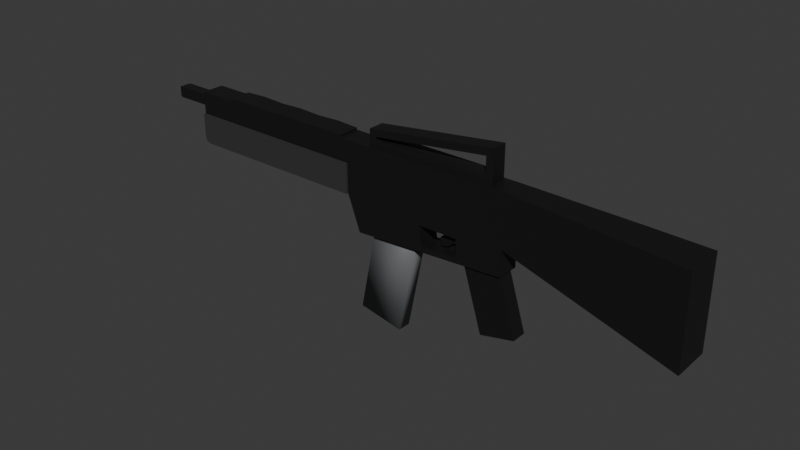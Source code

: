 # Source: ar.blend  (saved by Blender 4.1.24; exported with 4.5.12 LTS)
import bpy
from mathutils import Matrix  # noqa: F401  (used for matrix-valued properties, if any)

bpy.ops.wm.read_factory_settings(use_empty=True)
scene = bpy.context.scene
scene.name = 'Scene'

# ---- collections
col_collection = bpy.data.collections.new('Collection'); scene.collection.children.link(col_collection)

# ---- materials (node trees are filled in below, after node groups)
mat_material_002 = bpy.data.materials.new('Material.002')
mat_material_002.use_transparent_shadow = False
mat_material_003 = bpy.data.materials.new('Material.003')
mat_material_003.use_transparent_shadow = False
mat_material_004 = bpy.data.materials.new('Material.004')
mat_material_004.use_transparent_shadow = False

# ---- material node trees
mat_material_002.use_nodes = True; mat_material_002.node_tree.nodes.clear()
_N = mat_material_002.node_tree.nodes; _L = mat_material_002.node_tree.links
n0 = _N.new('ShaderNodeBsdfPrincipled'); n0.name = 'Principled BSDF'; n0.location = (10, 300)
n0.inputs[0].default_value = (0.007136, 0.007136, 0.007136, 1.0)
n1 = _N.new('ShaderNodeOutputMaterial'); n1.name = 'Material Output'; n1.location = (300, 300)
_L.new(n0.outputs[0], n1.inputs[0])
n1.is_active_output = True
mat_material_003.use_nodes = True; mat_material_003.node_tree.nodes.clear()
_N = mat_material_003.node_tree.nodes; _L = mat_material_003.node_tree.links
n0 = _N.new('ShaderNodeBsdfPrincipled'); n0.name = 'Principled BSDF'; n0.location = (10, 300)
n0.inputs[0].default_value = (0.03828, 0.03828, 0.03828, 1.0)
n1 = _N.new('ShaderNodeOutputMaterial'); n1.name = 'Material Output'; n1.location = (300, 300)
_L.new(n0.outputs[0], n1.inputs[0])
n1.is_active_output = True
mat_material_004.use_nodes = True; mat_material_004.node_tree.nodes.clear()
_N = mat_material_004.node_tree.nodes; _L = mat_material_004.node_tree.links
n0 = _N.new('ShaderNodeBsdfPrincipled'); n0.name = 'Principled BSDF'; n0.location = (10, 300)
n0.inputs[0].default_value = (0.1371, 0.1423, 0.1477, 1.0)
n1 = _N.new('ShaderNodeOutputMaterial'); n1.name = 'Material Output'; n1.location = (300, 300)
_L.new(n0.outputs[0], n1.inputs[0])
n1.is_active_output = True

# ---- world
world_world = bpy.data.worlds.new('World'); scene.world = world_world
world_world.use_nodes = True; world_world.node_tree.nodes.clear()
_N = world_world.node_tree.nodes; _L = world_world.node_tree.links
n0 = _N.new('ShaderNodeOutputWorld'); n0.name = 'World Output'; n0.location = (300, 300)
n1 = _N.new('ShaderNodeBackground'); n1.name = 'Background'; n1.location = (10, 300)
n1.inputs[0].default_value = (0.05088, 0.05088, 0.05088, 1.0)
_L.new(n1.outputs[0], n0.inputs[0])
n0.is_active_output = True
world_world.color = (0.05088, 0.05088, 0.05088)
world_world.use_sun_shadow = False
world_world.sun_shadow_jitter_overblur = 0.0

# ---- meshes
me_cube_001 = bpy.data.meshes.new('Cube.001')
me_cube_001.from_pydata([(6.26, -0.3784, -1.169), (6.26, -0.3784, 0.5515), (6.26, 0.3784, -1.169), (6.26, 0.3784, 0.5515), (7.539, -0.4398, -1.512), (7.539, -0.4398, 0.4882), (7.539, 0.4398, -1.512), (7.539, 0.4398, 0.4882), (3.767, 0.2566, -0.5127), (3.767, -0.2566, -0.5127), (3.767, -0.2566, 0.6544), (3.767, 0.2566, 0.6544), (0.01803, 0.2566, -0.5127), (0.01803, -0.2566, -0.5127), (0.01803, -0.2566, 0.6544), (0.01803, 0.2566, 0.6544), (3.767, 0.2566, -1.1), (3.767, -0.2566, -1.1), (0.3117, 0.2566, -1.305), (0.3117, -0.2566, -1.305), (3.3, -0.1475, -2.59), (2.791, -0.1917, -0.8002), (3.301, 0.1978, -2.582), (2.791, 0.1536, -0.7915), (4.088, -0.1536, -2.41), (3.579, -0.1978, -0.6199), (4.089, 0.1917, -2.401), (3.579, 0.1475, -0.6112), (-4.192, -0.2566, 0.1508), (-4.192, -0.2566, 0.6544), (-4.192, 0.2566, 0.1508), (-4.192, 0.2566, 0.6544), (0.01803, -0.2566, 0.1508), (0.01803, -0.2566, 0.6544), (0.01803, 0.2566, 0.1508), (0.01803, 0.2566, 0.6544), (-4.192, -0.3084, 0.1508), (-4.192, 0.3084, 0.1508), (0.01803, -0.3084, -0.5127), (0.01803, -0.3084, 0.1508), (0.01803, 0.3084, -0.5127), (0.01803, 0.3084, 0.1508), (-4.192, -0.1283, 0.2767), (-4.192, -0.1283, 0.5285), (-4.192, 0.1283, 0.2767), (-4.192, 0.1283, 0.5285), (0.7119, -0.1812, 0.8115), (0.7119, -0.1812, 0.8685), (0.7119, 0.1812, 0.8115), (0.7119, 0.1812, 0.8685), (3.31, -0.1812, 0.8115), (3.31, -0.1812, 1.201), (3.31, 0.1812, 0.8115), (3.31, 0.1812, 1.201), (0.5548, -0.1812, 0.6544), (0.5548, -0.1812, 1.007), (0.5548, 0.1812, 1.007), (0.5548, 0.1812, 0.6544), (3.467, 0.1812, 0.6544), (3.467, 0.1812, 1.379), (3.467, -0.1812, 1.379), (3.467, -0.1812, 0.6544), (2.905, 0.2566, 0.6544), (1.655, 0.2566, 0.6544), (1.655, -0.2566, 0.6544), (2.905, -0.2566, 0.6544), (2.739, -0.2566, -0.6405), (1.843, -0.2566, -0.6405), (1.843, 0.2566, -0.6405), (2.739, 0.2566, -0.6405), (2.74, -0.2566, -1.031), (1.901, -0.2566, -1.085), (1.901, 0.2566, -1.085), (2.74, 0.2566, -1.031), (2.905, -0.2566, -0.5127), (1.655, -0.2566, -0.5127), (1.655, 0.2566, -0.5127), (2.905, 0.2566, -0.5127), (2.907, -0.2566, -1.151), (1.755, -0.2566, -1.22), (1.755, 0.2566, -1.22), (2.907, 0.2566, -1.151), (2.458, -0.08828, -0.7377), (2.449, -0.08828, -0.5992), (2.458, 0.08828, -0.7377), (2.449, 0.08828, -0.5992), (2.617, -0.08828, -0.8138), (2.626, -0.08828, -0.5992), (2.617, 0.08828, -0.8138), (2.626, 0.08828, -0.5992), (2.35, 0.08828, -0.8187), (2.35, -0.08828, -0.8187), (2.417, 0.08828, -0.9821), (2.417, -0.08828, -0.9821), (2.248, 0.08828, -0.825), (2.248, -0.08828, -0.825), (2.266, 0.08828, -1.001), (2.266, -0.08828, -1.001), (-4.192, -0.3084, -0.3835), (-4.063, -0.3084, -0.5127), (-4.155, -0.3084, -0.4749), (-4.063, 0.3084, -0.5127), (-4.192, 0.3084, -0.3835), (-4.155, 0.3084, -0.4749), (-5.104, -0.1283, 0.2767), (-5.217, -0.01488, 0.3901), (-5.16, -0.1131, 0.2919), (-5.202, -0.0716, 0.3334), (-5.104, -0.1283, 0.5285), (-5.217, -0.01488, 0.4151), (-5.16, -0.1131, 0.5133), (-5.202, -0.0716, 0.4718), (-5.217, 0.01488, 0.3901), (-5.104, 0.1283, 0.2767), (-5.202, 0.0716, 0.3334), (-5.16, 0.1131, 0.2919), (-5.104, 0.1283, 0.5285), (-5.217, 0.01488, 0.4151), (-5.16, 0.1131, 0.5133), (-5.202, 0.0716, 0.4718), (-0.1766, 0.2566, 0.1508), (-0.7029, 0.2566, 0.1508), (-1.229, 0.2566, 0.1508), (-1.756, 0.2566, 0.1508), (-2.282, 0.2566, 0.1508), (-2.808, 0.2566, 0.1508), (-3.334, 0.2566, 0.1508), (-3.334, 0.2566, 0.6544), (-2.808, 0.2566, 0.6544), (-2.282, 0.2566, 0.6544), (-1.756, 0.2566, 0.6544), (-1.229, 0.2566, 0.6544), (-0.7029, 0.2566, 0.6544), (-0.1766, 0.2566, 0.6544), (-3.334, -0.2566, 0.1508), (-2.808, -0.2566, 0.1508), (-2.282, -0.2566, 0.1508), (-1.756, -0.2566, 0.1508), (-1.229, -0.2566, 0.1508), (-0.7029, -0.2566, 0.1508), (-0.1766, -0.2566, 0.1508), (-0.1766, -0.2566, 0.6544), (-0.7029, -0.2566, 0.6544), (-1.229, -0.2566, 0.6544), (-1.756, -0.2566, 0.6544), (-2.282, -0.2566, 0.6544), (-2.808, -0.2566, 0.6544), (-3.334, -0.2566, 0.6544), (-3.334, 0.2566, 0.6971), (-2.808, 0.2566, 0.7207), (-2.282, 0.2566, 0.6971), (-1.756, 0.2566, 0.7207), (-1.229, 0.2566, 0.6971), (-0.7029, 0.2566, 0.7207), (-0.1766, 0.2566, 0.6971), (-0.1766, -0.2566, 0.6971), (-0.7029, -0.2566, 0.7207), (-1.229, -0.2566, 0.6971), (-1.756, -0.2566, 0.7207), (-2.282, -0.2566, 0.6971), (-2.808, -0.2566, 0.7207), (-3.334, -0.2566, 0.6971)], [], [(3, 2, 8, 11), (2, 3, 7, 6), (6, 7, 5, 4), (4, 5, 1, 0), (2, 6, 4, 0), (7, 3, 1, 5), (64, 63, 15, 14), (0, 1, 10, 9), (1, 3, 11, 10), (2, 0, 9, 8), (13, 14, 15, 12), (8, 9, 17, 16), (63, 76, 12, 15), (75, 64, 14, 13), (80, 79, 19, 18), (75, 13, 19, 79), (13, 12, 18, 19), (77, 8, 16, 81), (20, 21, 23, 22), (22, 23, 27, 26), (26, 27, 25, 24), (24, 25, 21, 20), (22, 26, 24, 20), (27, 23, 21, 25), (28, 29, 31, 30), (120, 133, 35, 34), (34, 35, 33, 32), (134, 147, 29, 28), (120, 34, 32, 140), (127, 31, 29, 147), (38, 39, 36, 98, 100, 99), (40, 41, 39, 38), (101, 103, 102, 37, 41, 40), (98, 36, 37, 102), (41, 37, 36, 39), (42, 43, 108, 104), (44, 45, 43, 42), (45, 116, 108, 43), (105, 109, 117, 112), (113, 116, 45, 44), (54, 55, 56, 57), (53, 52, 50, 51), (58, 59, 60, 61), (49, 53, 51, 47), (57, 58, 61, 54), (59, 56, 55, 60), (46, 47, 55, 54), (49, 48, 57, 56), (48, 52, 58, 57), (53, 49, 56, 59), (52, 53, 59, 58), (51, 50, 61, 60), (50, 46, 54, 61), (47, 51, 60, 55), (52, 48, 46, 50), (48, 49, 47, 46), (12, 76, 80, 18), (73, 72, 71, 70), (9, 74, 78, 17), (69, 73, 70, 66), (16, 17, 78, 81), (81, 78, 79, 80), (9, 10, 65, 74), (74, 65, 64, 75), (11, 8, 77, 62), (62, 77, 76, 63), (10, 11, 62, 65), (65, 62, 63, 64), (67, 66, 74, 75), (69, 68, 76, 77), (70, 71, 79, 78), (72, 73, 81, 80), (68, 72, 80, 76), (73, 69, 77, 81), (66, 70, 78, 74), (71, 67, 75, 79), (72, 68, 67, 71), (68, 69, 66, 67), (82, 83, 85, 84), (84, 85, 89, 88), (88, 89, 87, 86), (86, 87, 83, 82), (84, 88, 92, 90), (89, 85, 83, 87), (93, 91, 95, 97), (82, 84, 90, 91), (88, 86, 93, 92), (86, 82, 91, 93), (94, 96, 97, 95), (90, 92, 96, 94), (92, 93, 97, 96), (91, 90, 94, 95), (101, 99, 100, 103), (103, 100, 98, 102), (101, 40, 38, 99), (113, 104, 106, 115), (115, 106, 107, 114), (114, 107, 105, 112), (104, 108, 110, 106), (106, 110, 111, 107), (107, 111, 109, 105), (108, 116, 118, 110), (110, 118, 119, 111), (111, 119, 117, 109), (116, 113, 115, 118), (118, 115, 114, 119), (119, 114, 112, 117), (113, 44, 42, 104), (35, 133, 141, 33), (143, 142, 156, 157), (128, 127, 148, 149), (142, 141, 155, 156), (141, 133, 154, 155), (133, 132, 153, 154), (147, 146, 160, 161), (30, 126, 134, 28), (126, 125, 135, 134), (125, 124, 136, 135), (124, 123, 137, 136), (123, 122, 138, 137), (122, 121, 139, 138), (121, 120, 140, 139), (32, 33, 141, 140), (140, 141, 142, 139), (139, 142, 143, 138), (138, 143, 144, 137), (137, 144, 145, 136), (136, 145, 146, 135), (135, 146, 147, 134), (30, 31, 127, 126), (126, 127, 128, 125), (125, 128, 129, 124), (124, 129, 130, 123), (123, 130, 131, 122), (122, 131, 132, 121), (121, 132, 133, 120), (154, 153, 156, 155), (153, 152, 157, 156), (152, 151, 158, 157), (151, 150, 159, 158), (150, 149, 160, 159), (149, 148, 161, 160), (129, 128, 149, 150), (144, 143, 157, 158), (130, 129, 150, 151), (145, 144, 158, 159), (131, 130, 151, 152), (146, 145, 159, 160), (127, 147, 161, 148), (132, 131, 152, 153)])
me_cube_001.polygons.foreach_set('use_smooth', [True] * 150)
me_cube_001.polygons.foreach_set('material_index', [0, 0, 0, 0, 0, 0, 0, 0, 0, 0, 0, 0, 0, 0, 0, 0, 0, 0, 0, 0, 0, 0, 0, 0, 0, 0, 0, 0, 0, 0, 1, 1, 1, 1, 1, 0, 0, 0, 0, 0, 0, 0, 0, 0, 0, 0, 0, 0, 0, 0, 0, 0, 0, 0, 0, 0, 0, 0, 0, 0, 0, 0, 0, 0, 0, 0, 0, 0, 0, 0, 0, 0, 0, 0, 0, 0, 0, 0, 0, 0, 0, 0, 0, 0, 0, 0, 0, 0, 0, 0, 0, 0, 1, 1, 1, 0, 0, 0, 0, 0, 0, 0, 0, 0, 0, 0, 0, 0, 0, 0, 0, 0, 0, 0, 0, 0, 0, 0, 0, 0, 0, 0, 0, 0, 0, 0, 0, 0, 0, 0, 0, 0, 0, 0, 0, 0, 0, 0, 0, 0, 0, 0, 0, 0, 0, 0, 0, 0, 0, 0])
_k = set([(0, 4), (0, 9), (1, 5), (1, 10), (2, 6), (2, 8), (3, 7), (3, 11), (4, 5), (4, 6), (5, 7), (6, 7), (8, 9), (8, 16), (9, 17), (10, 65), (11, 62), (12, 15), (12, 18), (13, 14), (13, 19), (14, 15), (14, 64), (15, 63), (16, 17), (16, 81), (17, 78), (18, 19), (18, 80), (19, 79), (20, 21), (20, 22), (20, 24), (21, 23), (21, 25), (22, 23), (22, 26), (23, 27), (24, 25), (24, 26), (25, 27), (26, 27), (28, 29), (28, 30), (28, 134), (29, 31), (29, 147), (30, 31), (30, 126), (31, 127), (32, 33), (32, 34), (32, 140), (33, 35), (33, 141), (34, 35), (34, 120), (35, 133), (36, 37), (36, 39), (36, 98), (37, 41), (37, 102), (38, 39), (38, 40), (38, 99), (39, 41), (40, 41), (40, 101), (42, 43), (42, 44), (42, 104), (43, 45), (43, 108), (44, 45), (44, 113), (45, 116), (46, 47), (46, 48), (46, 50), (47, 49), (47, 51), (48, 49), (48, 52), (49, 53), (50, 51), (50, 52), (51, 53), (52, 53), (54, 55), (54, 57), (54, 61), (55, 56), (55, 60), (56, 57), (56, 59), (57, 58), (58, 59), (58, 61), (59, 60), (60, 61), (62, 63), (64, 65), (66, 67), (66, 69), (66, 70), (67, 68), (67, 71), (68, 69), (68, 72), (69, 73), (70, 71), (70, 73), (71, 72), (72, 73), (78, 79), (80, 81), (82, 83), (82, 84), (82, 91), (83, 85), (83, 87), (84, 85), (84, 90), (85, 89), (86, 87), (86, 88), (86, 93), (87, 89), (88, 89), (88, 92), (90, 91), (90, 94), (91, 95), (92, 93), (92, 96), (93, 97), (94, 95), (94, 96), (95, 97), (96, 97), (98, 100), (99, 100), (100, 103), (101, 103), (102, 103), (104, 106), (106, 107), (106, 115), (108, 110), (110, 111), (110, 118), (113, 115), (114, 115), (116, 118), (118, 119), (120, 121), (121, 122), (122, 123), (123, 124), (124, 125), (125, 126), (127, 128), (127, 147), (127, 148), (128, 129), (129, 130), (130, 131), (131, 132), (132, 133), (133, 141), (133, 154), (134, 135), (135, 136), (136, 137), (137, 138), (138, 139), (139, 140), (141, 142), (141, 155), (142, 143), (143, 144), (144, 145), (145, 146), (146, 147), (147, 161), (148, 149), (148, 161), (149, 150), (150, 151), (151, 152), (152, 153), (153, 154), (154, 155), (155, 156), (156, 157), (157, 158), (158, 159), (159, 160), (160, 161)])
me_cube_001.attributes.new('sharp_edge', 'BOOLEAN', 'EDGE').data.foreach_set('value', [ (min(e.vertices), max(e.vertices)) in _k for e in me_cube_001.edges])
_uv = me_cube_001.uv_layers.new(name='UVMap')
_uv.uv.foreach_set('vector', [0.625, 0.25, 0.375, 0.25, 0.375, 0.25, 0.625, 0.25, 0.375, 0.25, 0.625, 0.25, 0.625, 0.5, 0.375, 0.5, 0.375, 0.5, 0.625, 0.5, 0.625, 0.75, 0.375, 0.75, 0.375, 0.75, 0.625, 0.75, 0.625, 1.0, 0.375, 1.0, 0.125, 0.5, 0.375, 0.5, 0.375, 0.75, 0.125, 0.75, 0.625, 0.5, 0.875, 0.5, 0.875, 0.75, 0.625, 0.75, 0.875, 0.75, 0.875, 0.5, 0.875, 0.5, 0.875, 0.75, 0.375, 1.0, 0.625, 1.0, 0.625, 1.0, 0.375, 1.0, 0.875, 0.75, 0.875, 0.5, 0.875, 0.5, 0.875, 0.75, 0.125, 0.5, 0.125, 0.75, 0.125, 0.75, 0.125, 0.5, 0.375, 0.0, 0.625, 0.0, 0.625, 0.25, 0.375, 0.25, 0.125, 0.5, 0.125, 0.75, 0.125, 0.75, 0.125, 0.5, 0.625, 0.25, 0.375, 0.25, 0.375, 0.25, 0.625, 0.25, 0.375, 1.0, 0.625, 1.0, 0.625, 1.0, 0.375, 1.0, 0.125, 0.5, 0.125, 0.75, 0.125, 0.75, 0.125, 0.5, 0.375, 1.0, 0.375, 1.0, 0.375, 1.0, 0.375, 1.0, 0.375, 0.0, 0.375, 0.25, 0.375, 0.25, 0.375, 0.0, 0.375, 0.25, 0.375, 0.25, 0.375, 0.25, 0.375, 0.25, 0.375, 0.0, 0.625, 0.0, 0.625, 0.25, 0.375, 0.25, 0.375, 0.25, 0.625, 0.25, 0.625, 0.5, 0.375, 0.5, 0.375, 0.5, 0.625, 0.5, 0.625, 0.75, 0.375, 0.75, 0.375, 0.75, 0.625, 0.75, 0.625, 1.0, 0.375, 1.0, 0.125, 0.5, 0.375, 0.5, 0.375, 0.75, 0.125, 0.75, 0.625, 0.5, 0.875, 0.5, 0.875, 0.75, 0.625, 0.75, 0.375, 0.0, 0.625, 0.0, 0.625, 0.25, 0.375, 0.25, 0.375, 0.4884, 0.625, 0.4884, 0.625, 0.5, 0.375, 0.5, 0.375, 0.5, 0.625, 0.5, 0.625, 0.75, 0.375, 0.75, 0.375, 0.9491, 0.625, 0.9491, 0.625, 1.0, 0.375, 1.0, 0.3634, 0.5, 0.375, 0.5, 0.375, 0.75, 0.3634, 0.75, 0.8241, 0.5, 0.875, 0.5, 0.875, 0.75, 0.8241, 0.75, 0.375, 0.75, 0.625, 0.75, 0.625, 1.0, 0.4237, 1.0, 0.3893, 0.9978, 0.375, 0.9923, 0.375, 0.5, 0.625, 0.5, 0.625, 0.75, 0.375, 0.75, 0.375, 0.2577, 0.3893, 0.2522, 0.4237, 0.25, 0.625, 0.25, 0.625, 0.5, 0.375, 0.5, 0.4237, 0.0, 0.625, 0.0, 0.625, 0.25, 0.4237, 0.25, 0.625, 0.5, 0.875, 0.5, 0.875, 0.75, 0.625, 0.75, 0.375, 0.75, 0.625, 0.75, 0.625, 0.9723, 0.375, 0.9723, 0.375, 0.5, 0.625, 0.5, 0.625, 0.75, 0.375, 0.75, 0.625, 0.5, 0.8473, 0.5, 0.8473, 0.75, 0.625, 0.75, 0.4876, 0.1105, 0.5124, 0.1105, 0.5124, 0.1395, 0.4876, 0.1395, 0.375, 0.2777, 0.625, 0.2777, 0.625, 0.5, 0.375, 0.5, 0.375, 0.0, 0.625, 0.0, 0.625, 0.25, 0.375, 0.25, 0.5682, 0.4865, 0.4317, 0.4865, 0.4317, 0.7635, 0.5682, 0.7635, 0.375, 0.5, 0.625, 0.5, 0.625, 0.75, 0.375, 0.75, 0.5194, 0.2635, 0.5682, 0.4865, 0.5682, 0.7635, 0.5194, 0.9865, 0.125, 0.5, 0.375, 0.5, 0.375, 0.75, 0.125, 0.75, 0.625, 0.5, 0.875, 0.5, 0.875, 0.75, 0.625, 0.75, 0.4804, 0.9865, 0.5194, 0.9865, 0.625, 1.0, 0.375, 1.0, 0.5194, 0.2635, 0.4804, 0.2635, 0.375, 0.25, 0.625, 0.25, 0.4804, 0.2635, 0.4317, 0.4865, 0.375, 0.5, 0.375, 0.25, 0.5682, 0.4865, 0.5194, 0.2635, 0.625, 0.25, 0.625, 0.5, 0.4317, 0.4865, 0.5682, 0.4865, 0.625, 0.5, 0.375, 0.5, 0.5682, 0.7635, 0.4317, 0.7635, 0.375, 0.75, 0.625, 0.75, 0.4317, 0.7635, 0.4804, 0.9865, 0.375, 1.0, 0.375, 0.75, 0.5194, 0.9865, 0.5682, 0.7635, 0.625, 0.75, 0.625, 1.0, 0.4317, 0.4865, 0.4804, 0.2635, 0.4804, 0.9865, 0.4317, 0.7635, 0.4804, 0.2635, 0.5194, 0.2635, 0.5194, 0.9865, 0.4804, 0.9865, 0.375, 0.25, 0.375, 0.25, 0.375, 0.25, 0.375, 0.25, 0.375, 0.25, 0.375, 0.25, 0.375, 1.0, 0.375, 1.0, 0.375, 1.0, 0.375, 1.0, 0.375, 1.0, 0.375, 1.0, 0.375, 0.25, 0.375, 0.25, 0.375, 1.0, 0.375, 1.0, 0.125, 0.5, 0.125, 0.75, 0.125, 0.75, 0.125, 0.5, 0.125, 0.5, 0.125, 0.75, 0.125, 0.75, 0.125, 0.5, 0.375, 1.0, 0.625, 1.0, 0.625, 1.0, 0.375, 1.0, 0.375, 1.0, 0.625, 1.0, 0.625, 1.0, 0.375, 1.0, 0.625, 0.25, 0.375, 0.25, 0.375, 0.25, 0.625, 0.25, 0.625, 0.25, 0.375, 0.25, 0.375, 0.25, 0.625, 0.25, 0.875, 0.75, 0.875, 0.5, 0.875, 0.5, 0.875, 0.75, 0.875, 0.75, 0.875, 0.5, 0.875, 0.5, 0.875, 0.75, 0.375, 1.0, 0.375, 1.0, 0.375, 1.0, 0.375, 1.0, 0.375, 0.25, 0.375, 0.25, 0.375, 0.25, 0.375, 0.25, 0.375, 1.0, 0.375, 1.0, 0.375, 1.0, 0.375, 1.0, 0.375, 0.25, 0.375, 0.25, 0.375, 0.25, 0.375, 0.25, 0.375, 0.25, 0.375, 0.25, 0.375, 0.25, 0.375, 0.25, 0.375, 0.25, 0.375, 0.25, 0.375, 0.25, 0.375, 0.25, 0.375, 1.0, 0.375, 1.0, 0.375, 1.0, 0.375, 1.0, 0.375, 1.0, 0.375, 1.0, 0.375, 1.0, 0.375, 1.0, 0.375, 0.25, 0.375, 0.25, 0.375, 1.0, 0.375, 1.0, 0.375, 0.25, 0.375, 0.25, 0.375, 1.0, 0.375, 1.0, 0.375, 0.0, 0.625, 0.0, 0.625, 0.25, 0.375, 0.25, 0.375, 0.25, 0.625, 0.25, 0.625, 0.5, 0.375, 0.5, 0.375, 0.5, 0.625, 0.5, 0.625, 0.75, 0.375, 0.75, 0.375, 0.75, 0.625, 0.75, 0.625, 1.0, 0.375, 1.0, 0.375, 0.25, 0.375, 0.5, 0.375, 0.5, 0.375, 0.25, 0.625, 0.5, 0.875, 0.5, 0.875, 0.75, 0.625, 0.75, 0.375, 0.75, 0.375, 1.0, 0.375, 1.0, 0.375, 0.75, 0.375, 0.0, 0.375, 0.25, 0.375, 0.25, 0.375, 0.0, 0.375, 0.5, 0.375, 0.75, 0.375, 0.75, 0.375, 0.5, 0.375, 0.75, 0.375, 1.0, 0.375, 1.0, 0.375, 0.75, 0.125, 0.5, 0.375, 0.5, 0.375, 0.75, 0.125, 0.75, 0.375, 0.25, 0.375, 0.5, 0.375, 0.5, 0.375, 0.25, 0.375, 0.5, 0.375, 0.75, 0.375, 0.75, 0.375, 0.5, 0.375, 0.0, 0.375, 0.25, 0.375, 0.25, 0.375, 0.0, 0.1327, 0.5, 0.1327, 0.75, 0.125, 0.75, 0.125, 0.5, 0.375, 0.25, 0.375, 0.0, 0.4237, 0.0, 0.4237, 0.25, 0.1327, 0.5, 0.375, 0.5, 0.375, 0.75, 0.1327, 0.75, 0.1527, 0.5, 0.1527, 0.75, 0.125, 0.7352, 0.125, 0.5148, 0.375, 0.2352, 0.375, 0.0148, 0.4313, 0.05525, 0.4313, 0.1947, 0.4313, 0.1947, 0.4313, 0.05525, 0.4876, 0.1105, 0.4876, 0.1395, 0.375, 0.9723, 0.625, 0.9723, 0.6099, 1.0, 0.3901, 1.0, 0.3901, 0.0, 0.6099, 0.0, 0.5687, 0.05525, 0.4313, 0.05525, 0.4313, 0.05525, 0.5687, 0.05525, 0.5124, 0.1105, 0.4876, 0.1105, 0.8473, 0.75, 0.8473, 0.5, 0.875, 0.5148, 0.875, 0.7352, 0.625, 0.0148, 0.625, 0.2352, 0.5687, 0.1947, 0.5687, 0.05525, 0.5687, 0.05525, 0.5687, 0.1947, 0.5124, 0.1395, 0.5124, 0.1105, 0.625, 0.2777, 0.375, 0.2777, 0.3901, 0.2638, 0.6099, 0.2638, 0.6099, 0.2638, 0.3901, 0.2638, 0.4313, 0.1947, 0.5687, 0.1947, 0.5687, 0.1947, 0.4313, 0.1947, 0.4876, 0.1395, 0.5124, 0.1395, 0.1527, 0.5, 0.375, 0.5, 0.375, 0.75, 0.1527, 0.75, 0.625, 0.5, 0.6366, 0.5, 0.6366, 0.75, 0.625, 0.75, 0.625, 0.8241, 0.625, 0.7928, 0.625, 0.7928, 0.625, 0.8241, 0.625, 0.3322, 0.625, 0.3009, 0.625, 0.3009, 0.625, 0.3322, 0.625, 0.7928, 0.625, 0.7616, 0.625, 0.7616, 0.625, 0.7928, 0.6366, 0.75, 0.6366, 0.5, 0.6366, 0.5, 0.6366, 0.75, 0.625, 0.4884, 0.625, 0.4572, 0.625, 0.4572, 0.625, 0.4884, 0.625, 0.9491, 0.625, 0.9178, 0.625, 0.9178, 0.625, 0.9491, 0.125, 0.5, 0.1759, 0.5, 0.1759, 0.75, 0.125, 0.75, 0.1759, 0.5, 0.2072, 0.5, 0.2072, 0.75, 0.1759, 0.75, 0.2072, 0.5, 0.2384, 0.5, 0.2384, 0.75, 0.2072, 0.75, 0.2384, 0.5, 0.2697, 0.5, 0.2697, 0.75, 0.2384, 0.75, 0.2697, 0.5, 0.3009, 0.5, 0.3009, 0.75, 0.2697, 0.75, 0.3009, 0.5, 0.3322, 0.5, 0.3322, 0.75, 0.3009, 0.75, 0.3322, 0.5, 0.3634, 0.5, 0.3634, 0.75, 0.3322, 0.75, 0.375, 0.75, 0.625, 0.75, 0.625, 0.7616, 0.375, 0.7616, 0.375, 0.7616, 0.625, 0.7616, 0.625, 0.7928, 0.375, 0.7928, 0.375, 0.7928, 0.625, 0.7928, 0.625, 0.8241, 0.375, 0.8241, 0.375, 0.8241, 0.625, 0.8241, 0.625, 0.8553, 0.375, 0.8553, 0.375, 0.8553, 0.625, 0.8553, 0.625, 0.8866, 0.375, 0.8866, 0.375, 0.8866, 0.625, 0.8866, 0.625, 0.9178, 0.375, 0.9178, 0.375, 0.9178, 0.625, 0.9178, 0.625, 0.9491, 0.375, 0.9491, 0.375, 0.25, 0.625, 0.25, 0.625, 0.3009, 0.375, 0.3009, 0.375, 0.3009, 0.625, 0.3009, 0.625, 0.3322, 0.375, 0.3322, 0.375, 0.3322, 0.625, 0.3322, 0.625, 0.3634, 0.375, 0.3634, 0.375, 0.3634, 0.625, 0.3634, 0.625, 0.3947, 0.375, 0.3947, 0.375, 0.3947, 0.625, 0.3947, 0.625, 0.4259, 0.375, 0.4259, 0.375, 0.4259, 0.625, 0.4259, 0.625, 0.4572, 0.375, 0.4572, 0.375, 0.4572, 0.625, 0.4572, 0.625, 0.4884, 0.375, 0.4884, 0.6366, 0.5, 0.6678, 0.5, 0.6678, 0.75, 0.6366, 0.75, 0.6678, 0.5, 0.6991, 0.5, 0.6991, 0.75, 0.6678, 0.75, 0.6991, 0.5, 0.7303, 0.5, 0.7303, 0.75, 0.6991, 0.75, 0.7303, 0.5, 0.7616, 0.5, 0.7616, 0.75, 0.7303, 0.75, 0.7616, 0.5, 0.7928, 0.5, 0.7928, 0.75, 0.7616, 0.75, 0.7928, 0.5, 0.8241, 0.5, 0.8241, 0.75, 0.7928, 0.75, 0.625, 0.3634, 0.625, 0.3322, 0.625, 0.3322, 0.625, 0.3634, 0.625, 0.8553, 0.625, 0.8241, 0.625, 0.8241, 0.625, 0.8553, 0.625, 0.3947, 0.625, 0.3634, 0.625, 0.3634, 0.625, 0.3947, 0.625, 0.8866, 0.625, 0.8553, 0.625, 0.8553, 0.625, 0.8866, 0.625, 0.4259, 0.625, 0.3947, 0.625, 0.3947, 0.625, 0.4259, 0.625, 0.9178, 0.625, 0.8866, 0.625, 0.8866, 0.625, 0.9178, 0.8241, 0.5, 0.8241, 0.75, 0.8241, 0.75, 0.8241, 0.5, 0.625, 0.4572, 0.625, 0.4259, 0.625, 0.4259, 0.625, 0.4572])
me_cube_001.materials.append(mat_material_002)
me_cube_001.materials.append(mat_material_003)
me_cube_001.materials.append(mat_material_004)
me_cube_001.update()
me_cube_002 = bpy.data.meshes.new('Cube.002')
me_cube_002.from_pydata([(-0.7498, -0.1531, -1.127), (-0.2636, -0.1531, 1.328), (-0.7498, 0.1531, -1.127), (-0.2636, 0.1531, 1.328), (0.2636, -0.1531, -1.328), (0.7498, -0.1531, 1.127), (0.2636, 0.1531, -1.328), (0.7498, 0.1531, 1.127)], [], [(0, 1, 3, 2), (2, 3, 7, 6), (6, 7, 5, 4), (4, 5, 1, 0), (2, 6, 4, 0), (7, 3, 1, 5)])
me_cube_002.polygons.foreach_set('use_smooth', [True] * 6)
me_cube_002.polygons.foreach_set('material_index', [2, 2, 2, 2, 2, 2])
_k = set([(0, 1), (0, 2), (0, 4), (1, 3), (1, 5), (2, 3), (2, 6), (3, 7), (4, 5), (4, 6), (5, 7), (6, 7)])
me_cube_002.attributes.new('sharp_edge', 'BOOLEAN', 'EDGE').data.foreach_set('value', [ (min(e.vertices), max(e.vertices)) in _k for e in me_cube_002.edges])
_uv = me_cube_002.uv_layers.new(name='UVMap')
_uv.uv.foreach_set('vector', [0.375, 0.0, 0.625, 0.0, 0.625, 0.25, 0.375, 0.25, 0.375, 0.25, 0.625, 0.25, 0.625, 0.5, 0.375, 0.5, 0.375, 0.5, 0.625, 0.5, 0.625, 0.75, 0.375, 0.75, 0.375, 0.75, 0.625, 0.75, 0.625, 1.0, 0.375, 1.0, 0.125, 0.5, 0.375, 0.5, 0.375, 0.75, 0.125, 0.75, 0.625, 0.5, 0.875, 0.5, 0.875, 0.75, 0.625, 0.75])
me_cube_002.materials.append(mat_material_002)
me_cube_002.materials.append(mat_material_003)
me_cube_002.materials.append(mat_material_004)
me_cube_002.update()

# ---- objects
ob_gun = bpy.data.objects.new('Gun', me_cube_001)
ob_mag = bpy.data.objects.new('Mag', me_cube_002)
ob_ar = bpy.data.objects.new('AR', None)

# ---- transforms, parenting, visibility, modifiers, constraints
ob_gun.parent = ob_ar
ob_gun.location = (-1.007, -2.678e-08, 0.4503)
ob_gun.scale = (0.6867, 0.6867, 0.6867)
ob_mag.parent = ob_ar
ob_mag.location = (-0.312, 0.0, -0.9015)
ob_mag.scale = (0.6867, 0.6867, 0.6867)
ob_ar.location = (0.0, 0.0, 0.0)

# ---- collection membership
col_collection.objects.link(ob_gun)
col_collection.objects.link(ob_mag)
col_collection.objects.link(ob_ar)

# ---- scene / render settings (as saved in the file)
scene.frame_start = 1; scene.frame_end = 250; scene.frame_set(1)
scene.render.engine = 'BLENDER_EEVEE_NEXT'
scene.cycles.sampling_pattern = 'TABULATED_SOBOL'
scene.eevee.ray_tracing_options.trace_max_roughness = 0.0
bpy.context.view_layer.update()

# ---- added for rendering (the .blend has no active camera and no usable light): camera, sun
cam_auto = bpy.data.cameras.new('AutoCamera')
cam_auto.lens = 50.0
cam_auto.sensor_width = 36.0
cam_auto.clip_end = 1000.0
ob_auto_camera = bpy.data.objects.new('AutoCamera', cam_auto)
scene.collection.objects.link(ob_auto_camera)
ob_auto_camera.location = (8.44135, -10.3807, 6.71248)
ob_auto_camera.rotation_euler = (1.09748, -7.21219e-08, 0.694738)
scene.camera = ob_auto_camera
light_auto_sun = bpy.data.lights.new('AutoSun', 'SUN')
light_auto_sun.energy = 3.0
light_auto_sun.angle = 0.0523599
ob_auto_sun = bpy.data.objects.new('AutoSun', light_auto_sun)
scene.collection.objects.link(ob_auto_sun)
ob_auto_sun.rotation_euler = (0.872665, 0.174533, 0.523599)
bpy.context.view_layer.update()
